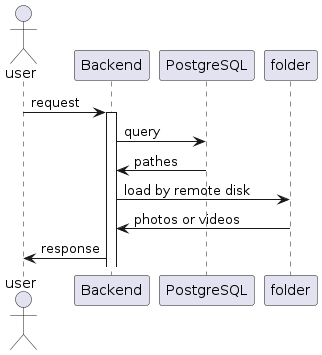

The diagram above was rendered by PlantUML. Its source (embedded in the PNG):
@startuml backend
actor user
participant Backend
participant PostgreSQL
participant folder

user -> Backend: request
activate Backend
Backend -> PostgreSQL: query
PostgreSQL -> Backend: pathes
Backend -> folder: load by remote disk
folder -> Backend: photos or videos
Backend -> user: response
@enduml